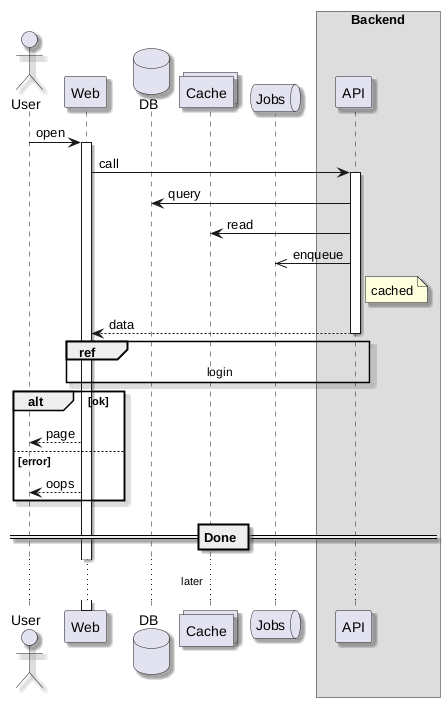

The diagram above was rendered by PlantUML. Its source (embedded in the PNG):
@startuml
skinparam shadowing true
actor User
participant Web
database DB
collections Cache
queue Jobs
box "Backend"
participant API
end box
User -> Web : open
activate Web
Web -> API : call
activate API
API -> DB : query
API -> Cache : read
API ->> Jobs : enqueue
note right of API : cached
API --> Web : data
deactivate API
ref over Web, API : login
alt ok
Web --> User : page
else error
Web --> User : oops
end
== Done ==
... later ...
@enduml